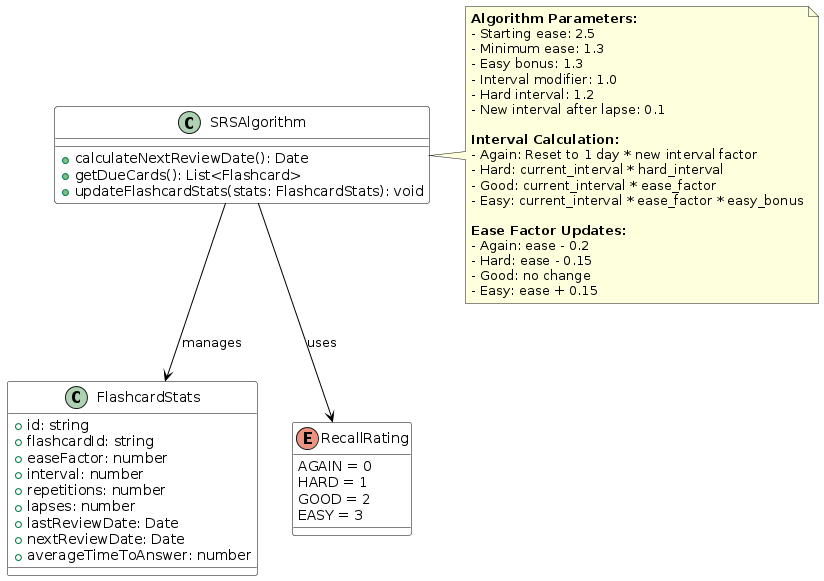

The diagram above was rendered by PlantUML. Its source (embedded in the PNG):
@startuml "SRS Algorithm - Class Structure"

skinparam class {
  BackgroundColor White
  BorderColor Black
  ArrowColor Black
}

hide empty description

class SRSAlgorithm {
  +calculateNextReviewDate(): Date
  +getDueCards(): List<Flashcard>
  +updateFlashcardStats(stats: FlashcardStats): void
}

class FlashcardStats {
  +id: string
  +flashcardId: string
  +easeFactor: number
  +interval: number
  +repetitions: number
  +lapses: number
  +lastReviewDate: Date
  +nextReviewDate: Date
  +averageTimeToAnswer: number
}

enum RecallRating {
  AGAIN = 0
  HARD = 1
  GOOD = 2
  EASY = 3
}

SRSAlgorithm --> FlashcardStats : manages
SRSAlgorithm --> RecallRating : uses

note right of SRSAlgorithm
  **Algorithm Parameters:**
  - Starting ease: 2.5
  - Minimum ease: 1.3
  - Easy bonus: 1.3
  - Interval modifier: 1.0
  - Hard interval: 1.2
  - New interval after lapse: 0.1
  
  **Interval Calculation:**
  - Again: Reset to 1 day * new interval factor
  - Hard: current_interval * hard_interval
  - Good: current_interval * ease_factor
  - Easy: current_interval * ease_factor * easy_bonus
  
  **Ease Factor Updates:**
  - Again: ease - 0.2
  - Hard: ease - 0.15
  - Good: no change
  - Easy: ease + 0.15
end note

@enduml